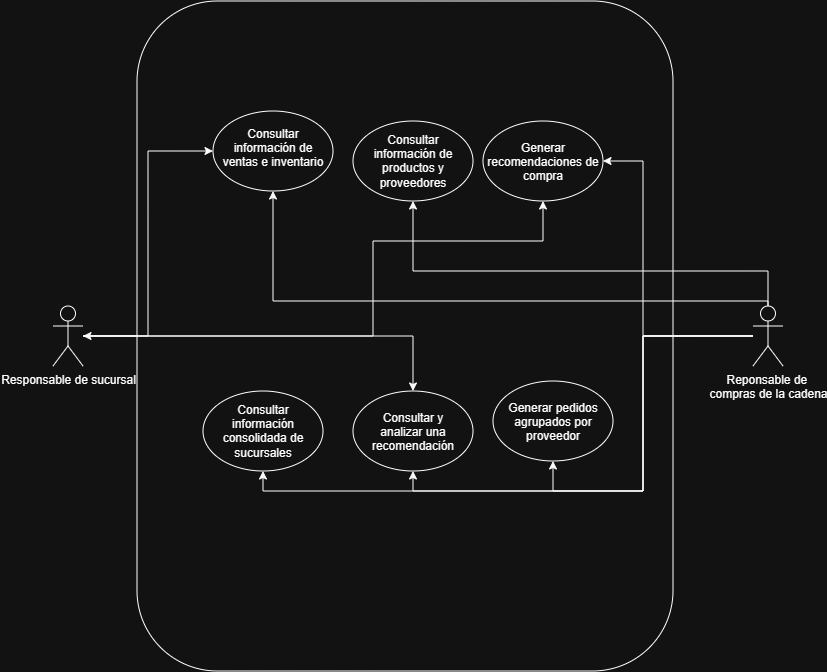

The diagram above was exported from draw.io. Its source (the exported page's mxGraphModel, read from the mxfile embedded in the PNG):
<mxGraphModel dx="1382" dy="1724" grid="1" gridSize="10" guides="1" tooltips="1" connect="1" arrows="1" fold="1" page="1" pageScale="1" pageWidth="827" pageHeight="1169" math="0" shadow="0">
  <root>
    <mxCell id="0" />
    <mxCell id="1" parent="0" />
    <mxCell id="V8ctnRDwxuTG4vf74XcP-15" edge="1" parent="1" source="V8ctnRDwxuTG4vf74XcP-1" style="edgeStyle=orthogonalEdgeStyle;rounded=0;orthogonalLoop=1;jettySize=auto;html=1;" target="V8ctnRDwxuTG4vf74XcP-3" value="">
      <mxGeometry relative="1" as="geometry" />
    </mxCell>
    <mxCell id="V8ctnRDwxuTG4vf74XcP-1" parent="1" style="rounded=1;whiteSpace=wrap;html=1;" value="" vertex="1">
      <mxGeometry height="670" width="536" x="154" y="80" as="geometry" />
    </mxCell>
    <mxCell id="V8ctnRDwxuTG4vf74XcP-17" edge="1" parent="1" source="V8ctnRDwxuTG4vf74XcP-2" style="edgeStyle=orthogonalEdgeStyle;rounded=0;orthogonalLoop=1;jettySize=auto;html=1;entryX=0.5;entryY=1;entryDx=0;entryDy=0;" target="V8ctnRDwxuTG4vf74XcP-5">
      <mxGeometry relative="1" as="geometry">
        <Array as="points">
          <mxPoint x="785" y="380" />
          <mxPoint x="290.06" y="380" />
        </Array>
      </mxGeometry>
    </mxCell>
    <mxCell id="V8ctnRDwxuTG4vf74XcP-18" edge="1" parent="1" source="V8ctnRDwxuTG4vf74XcP-2" style="edgeStyle=orthogonalEdgeStyle;rounded=0;orthogonalLoop=1;jettySize=auto;html=1;entryX=0.5;entryY=1;entryDx=0;entryDy=0;" target="V8ctnRDwxuTG4vf74XcP-6">
      <mxGeometry relative="1" as="geometry">
        <Array as="points">
          <mxPoint x="785" y="350" />
          <mxPoint x="430.06" y="350" />
        </Array>
      </mxGeometry>
    </mxCell>
    <mxCell id="V8ctnRDwxuTG4vf74XcP-19" edge="1" parent="1" source="V8ctnRDwxuTG4vf74XcP-2" style="edgeStyle=orthogonalEdgeStyle;rounded=0;orthogonalLoop=1;jettySize=auto;html=1;entryX=1;entryY=0.5;entryDx=0;entryDy=0;" target="V8ctnRDwxuTG4vf74XcP-7">
      <mxGeometry relative="1" as="geometry">
        <Array as="points">
          <mxPoint x="660.06" y="414.94" />
          <mxPoint x="660.06" y="240" />
        </Array>
      </mxGeometry>
    </mxCell>
    <mxCell id="V8ctnRDwxuTG4vf74XcP-20" edge="1" parent="1" source="V8ctnRDwxuTG4vf74XcP-2" style="edgeStyle=orthogonalEdgeStyle;rounded=0;orthogonalLoop=1;jettySize=auto;html=1;entryX=0.5;entryY=1;entryDx=0;entryDy=0;" target="V8ctnRDwxuTG4vf74XcP-10">
      <mxGeometry relative="1" as="geometry">
        <Array as="points">
          <mxPoint x="660.06" y="414.94" />
          <mxPoint x="660.06" y="570" />
          <mxPoint x="280.06" y="570" />
        </Array>
      </mxGeometry>
    </mxCell>
    <mxCell id="V8ctnRDwxuTG4vf74XcP-21" edge="1" parent="1" style="edgeStyle=orthogonalEdgeStyle;rounded=0;orthogonalLoop=1;jettySize=auto;html=1;entryX=0.5;entryY=1;entryDx=0;entryDy=0;" target="V8ctnRDwxuTG4vf74XcP-8">
      <mxGeometry relative="1" as="geometry">
        <Array as="points">
          <mxPoint x="660.06" y="414.94" />
          <mxPoint x="660.06" y="570" />
          <mxPoint x="430.06" y="570" />
        </Array>
        <mxPoint x="770" y="414.94" as="sourcePoint" />
      </mxGeometry>
    </mxCell>
    <mxCell id="V8ctnRDwxuTG4vf74XcP-22" edge="1" parent="1" source="V8ctnRDwxuTG4vf74XcP-2" style="edgeStyle=orthogonalEdgeStyle;rounded=0;orthogonalLoop=1;jettySize=auto;html=1;entryX=0.5;entryY=1;entryDx=0;entryDy=0;" target="V8ctnRDwxuTG4vf74XcP-9">
      <mxGeometry relative="1" as="geometry">
        <Array as="points">
          <mxPoint x="660.06" y="414.94" />
          <mxPoint x="660.06" y="570" />
          <mxPoint x="570.06" y="570" />
        </Array>
      </mxGeometry>
    </mxCell>
    <mxCell id="V8ctnRDwxuTG4vf74XcP-2" parent="1" style="shape=umlActor;verticalLabelPosition=bottom;verticalAlign=top;html=1;outlineConnect=0;" value="Reponsable de&amp;nbsp;&lt;div&gt;compras de la cadena&lt;/div&gt;" vertex="1">
      <mxGeometry height="60" width="30" x="770" y="385" as="geometry" />
    </mxCell>
    <mxCell id="V8ctnRDwxuTG4vf74XcP-13" edge="1" parent="1" source="V8ctnRDwxuTG4vf74XcP-3" style="edgeStyle=orthogonalEdgeStyle;rounded=0;orthogonalLoop=1;jettySize=auto;html=1;entryX=0;entryY=0.5;entryDx=0;entryDy=0;" target="V8ctnRDwxuTG4vf74XcP-5">
      <mxGeometry relative="1" as="geometry" />
    </mxCell>
    <mxCell id="V8ctnRDwxuTG4vf74XcP-14" edge="1" parent="1" source="V8ctnRDwxuTG4vf74XcP-3" style="edgeStyle=orthogonalEdgeStyle;rounded=0;orthogonalLoop=1;jettySize=auto;html=1;entryX=0.5;entryY=1;entryDx=0;entryDy=0;" target="V8ctnRDwxuTG4vf74XcP-7">
      <mxGeometry relative="1" as="geometry">
        <Array as="points">
          <mxPoint x="390.06" y="414.94" />
          <mxPoint x="390.06" y="320" />
          <mxPoint x="560.06" y="320" />
        </Array>
      </mxGeometry>
    </mxCell>
    <mxCell id="V8ctnRDwxuTG4vf74XcP-16" edge="1" parent="1" source="V8ctnRDwxuTG4vf74XcP-3" style="edgeStyle=orthogonalEdgeStyle;rounded=0;orthogonalLoop=1;jettySize=auto;html=1;" target="V8ctnRDwxuTG4vf74XcP-8">
      <mxGeometry relative="1" as="geometry" />
    </mxCell>
    <mxCell id="V8ctnRDwxuTG4vf74XcP-3" parent="1" style="shape=umlActor;verticalLabelPosition=bottom;verticalAlign=top;html=1;outlineConnect=0;" value="Responsable de sucursal" vertex="1">
      <mxGeometry height="60" width="30" x="70" y="385" as="geometry" />
    </mxCell>
    <mxCell id="V8ctnRDwxuTG4vf74XcP-5" parent="1" style="ellipse;whiteSpace=wrap;html=1;shapeInside=1;" value="Consultar información de ventas e inventario" vertex="1">
      <mxGeometry height="80" width="120" x="230" y="190" as="geometry" />
    </mxCell>
    <mxCell id="V8ctnRDwxuTG4vf74XcP-6" parent="1" style="ellipse;whiteSpace=wrap;html=1;shapeInside=1;" value="Consultar información de productos y proveedores" vertex="1">
      <mxGeometry height="80" width="120" x="370" y="200" as="geometry" />
    </mxCell>
    <mxCell id="V8ctnRDwxuTG4vf74XcP-7" parent="1" style="ellipse;whiteSpace=wrap;html=1;shapeInside=1;" value="Generar recomendaciones de compra" vertex="1">
      <mxGeometry height="80" width="120" x="500" y="200" as="geometry" />
    </mxCell>
    <mxCell id="V8ctnRDwxuTG4vf74XcP-8" parent="1" style="ellipse;whiteSpace=wrap;html=1;shapeInside=1;" value="Consultar y analizar una recomendación" vertex="1">
      <mxGeometry height="80" width="120" x="370" y="470" as="geometry" />
    </mxCell>
    <mxCell id="V8ctnRDwxuTG4vf74XcP-9" parent="1" style="ellipse;whiteSpace=wrap;html=1;shapeInside=1;" value="Generar pedidos agrupados por proveedor" vertex="1">
      <mxGeometry height="80" width="120" x="510" y="460" as="geometry" />
    </mxCell>
    <mxCell id="V8ctnRDwxuTG4vf74XcP-10" parent="1" style="ellipse;whiteSpace=wrap;html=1;shapeInside=1;" value="Consultar información consolidada de sucursales" vertex="1">
      <mxGeometry height="80" width="120" x="220" y="470" as="geometry" />
    </mxCell>
  </root>
</mxGraphModel>